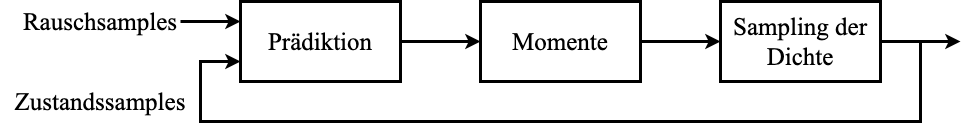

The diagram above was exported from draw.io. Its source (the exported page's mxGraphModel, read from the mxfile embedded in the PNG):
<mxGraphModel dx="2066" dy="1129" grid="1" gridSize="10" guides="1" tooltips="1" connect="1" arrows="1" fold="1" page="1" pageScale="1" pageWidth="3300" pageHeight="2339" math="1" shadow="0">
  <root>
    <mxCell id="0" />
    <mxCell id="1" parent="0" />
    <mxCell id="4N6yNbMCiA3Dd-P9uCiN-4" style="edgeStyle=orthogonalEdgeStyle;rounded=0;orthogonalLoop=1;jettySize=auto;html=1;entryX=0;entryY=0.5;entryDx=0;entryDy=0;fontFamily=Times New Roman;fontSize=25;strokeWidth=3;" edge="1" parent="1" source="4N6yNbMCiA3Dd-P9uCiN-1" target="4N6yNbMCiA3Dd-P9uCiN-2">
      <mxGeometry relative="1" as="geometry" />
    </mxCell>
    <mxCell id="4N6yNbMCiA3Dd-P9uCiN-1" value="Prädiktion" style="rounded=0;whiteSpace=wrap;html=1;strokeWidth=3;fontFamily=Times New Roman;fontSize=25;" vertex="1" parent="1">
      <mxGeometry x="680" y="360" width="160" height="80" as="geometry" />
    </mxCell>
    <mxCell id="4N6yNbMCiA3Dd-P9uCiN-5" style="edgeStyle=orthogonalEdgeStyle;rounded=0;orthogonalLoop=1;jettySize=auto;html=1;entryX=0;entryY=0.5;entryDx=0;entryDy=0;fontFamily=Times New Roman;fontSize=25;strokeWidth=3;" edge="1" parent="1" source="4N6yNbMCiA3Dd-P9uCiN-2" target="4N6yNbMCiA3Dd-P9uCiN-3">
      <mxGeometry relative="1" as="geometry" />
    </mxCell>
    <mxCell id="4N6yNbMCiA3Dd-P9uCiN-2" value="Momente" style="rounded=0;whiteSpace=wrap;html=1;strokeWidth=3;fontFamily=Times New Roman;fontSize=25;" vertex="1" parent="1">
      <mxGeometry x="920" y="360" width="160" height="80" as="geometry" />
    </mxCell>
    <mxCell id="4N6yNbMCiA3Dd-P9uCiN-6" style="edgeStyle=orthogonalEdgeStyle;rounded=0;orthogonalLoop=1;jettySize=auto;html=1;fontFamily=Times New Roman;fontSize=25;strokeWidth=3;" edge="1" parent="1" source="4N6yNbMCiA3Dd-P9uCiN-3">
      <mxGeometry relative="1" as="geometry">
        <mxPoint x="1400" y="400" as="targetPoint" />
      </mxGeometry>
    </mxCell>
    <mxCell id="4N6yNbMCiA3Dd-P9uCiN-7" style="edgeStyle=orthogonalEdgeStyle;rounded=0;orthogonalLoop=1;jettySize=auto;html=1;entryX=0;entryY=0.75;entryDx=0;entryDy=0;fontFamily=Times New Roman;fontSize=25;strokeWidth=3;" edge="1" parent="1" source="4N6yNbMCiA3Dd-P9uCiN-3" target="4N6yNbMCiA3Dd-P9uCiN-1">
      <mxGeometry relative="1" as="geometry">
        <Array as="points">
          <mxPoint x="1360" y="400" />
          <mxPoint x="1360" y="480" />
          <mxPoint x="640" y="480" />
          <mxPoint x="640" y="420" />
        </Array>
      </mxGeometry>
    </mxCell>
    <mxCell id="4N6yNbMCiA3Dd-P9uCiN-3" value="Sampling der Dichte" style="rounded=0;whiteSpace=wrap;html=1;strokeWidth=3;fontFamily=Times New Roman;fontSize=25;" vertex="1" parent="1">
      <mxGeometry x="1160" y="360" width="160" height="80" as="geometry" />
    </mxCell>
    <mxCell id="4N6yNbMCiA3Dd-P9uCiN-8" value="Zustandssamples" style="text;html=1;strokeColor=none;fillColor=none;align=center;verticalAlign=middle;whiteSpace=wrap;rounded=0;fontFamily=Times New Roman;fontSize=25;" vertex="1" parent="1">
      <mxGeometry x="440" y="440" width="200" height="40" as="geometry" />
    </mxCell>
    <mxCell id="4N6yNbMCiA3Dd-P9uCiN-10" style="edgeStyle=orthogonalEdgeStyle;rounded=0;orthogonalLoop=1;jettySize=auto;html=1;entryX=0;entryY=0.25;entryDx=0;entryDy=0;fontFamily=Times New Roman;fontSize=25;strokeWidth=3;" edge="1" parent="1" source="4N6yNbMCiA3Dd-P9uCiN-9" target="4N6yNbMCiA3Dd-P9uCiN-1">
      <mxGeometry relative="1" as="geometry" />
    </mxCell>
    <mxCell id="4N6yNbMCiA3Dd-P9uCiN-9" value="Rauschsamples" style="text;html=1;strokeColor=none;fillColor=none;align=center;verticalAlign=middle;whiteSpace=wrap;rounded=0;fontFamily=Times New Roman;fontSize=25;" vertex="1" parent="1">
      <mxGeometry x="460" y="360" width="160" height="40" as="geometry" />
    </mxCell>
  </root>
</mxGraphModel>